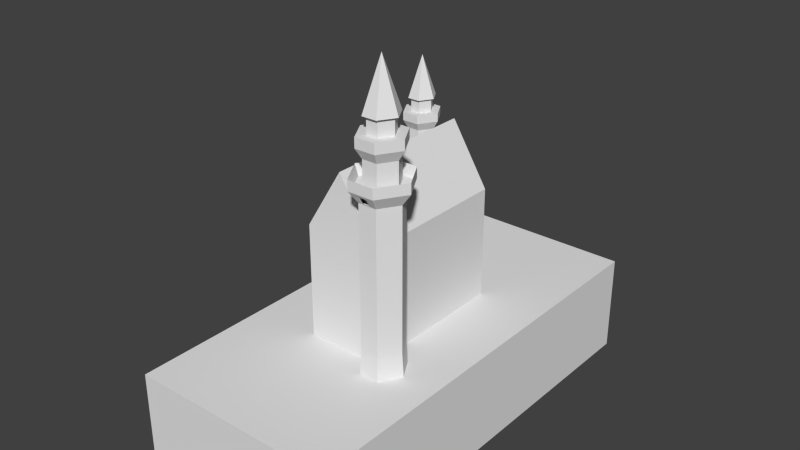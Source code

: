 # Source: CASTLE.blend  (saved by Blender 2.71.0; exported with 4.5.12 LTS)
import bpy
from mathutils import Matrix  # noqa: F401  (used for matrix-valued properties, if any)

bpy.ops.wm.read_factory_settings(use_empty=True)
scene = bpy.context.scene
scene.name = 'Scene'

# ---- collections
col_collection_1 = bpy.data.collections.new('Collection 1'); scene.collection.children.link(col_collection_1)

# ---- world
world_world = bpy.data.worlds.new('World'); scene.world = world_world
world_world.color = (0.05088, 0.05088, 0.05088)
world_world.use_sun_shadow = False
world_world.sun_shadow_jitter_overblur = 0.0
world_world.cycles.sampling_method = 'MANUAL'
world_world.cycles.sample_map_resolution = 256

# ---- meshes
me_cylinder_001 = bpy.data.meshes.new('Cylinder.001')
me_cylinder_001.from_pydata([(-2.585, 4.449, 0.002444), (-2.701, 4.69, 1.664), (-3.387, 4.449, 0.002444), (-3.27, 4.69, 1.664), (-2.746, 4.784, 3.198), (-3.225, 4.784, 3.198), (-2.746, 4.784, 6.87), (-3.225, 4.784, 6.87), (-2.642, 4.568, 7.182), (-3.329, 4.568, 7.182), (-2.642, 4.568, 7.45), (-3.329, 4.568, 7.45), (-2.685, 4.658, 7.189), (-3.286, 4.658, 7.189), (-2.789, 4.873, 7.189), (-3.183, 4.873, 7.189), (-2.789, 4.873, 7.846), (-3.183, 4.873, 7.846), (-2.718, 4.727, 8.107), (-3.253, 4.727, 8.107), (-2.718, 4.727, 8.357), (-3.253, 4.727, 8.357), (-2.832, 4.964, 8.357), (-3.139, 4.964, 8.357), (-2.832, 4.964, 8.879), (-3.139, 4.964, 8.879), (-2.789, 4.874, 8.781), (-3.182, 4.874, 8.781), (-2.986, 4.784, 6.87), (-2.986, 4.568, 7.182), (-3.277, 4.676, 7.026), (-2.694, 4.676, 7.026), (-2.866, 4.784, 6.87), (-2.814, 4.568, 7.182), (-3.303, 4.622, 7.104), (-2.668, 4.622, 7.104), (-3.106, 4.784, 6.87), (-3.157, 4.568, 7.182), (-3.251, 4.73, 6.948), (-2.72, 4.73, 6.948), (-2.986, 4.622, 7.104), (-2.986, 4.766, 6.898), (-3.131, 4.676, 7.026), (-2.84, 4.676, 7.026), (-2.827, 4.622, 7.104), (-3.144, 4.622, 7.104), (-3.118, 4.766, 6.898), (-2.853, 4.766, 6.898), (-2.986, 4.634, 7.103), (-3.003, 4.635, 7.102), (-3.02, 4.637, 7.097), (-3.036, 4.642, 7.091), (-3.049, 4.648, 7.081), (-3.06, 4.656, 7.07), (-3.068, 4.664, 7.057), (-3.074, 4.674, 7.043), (-2.898, 4.674, 7.043), (-2.903, 4.664, 7.057), (-2.911, 4.656, 7.07), (-2.923, 4.648, 7.081), (-2.936, 4.642, 7.091), (-2.952, 4.637, 7.097), (-2.968, 4.635, 7.102), (-2.986, 4.634, 7.103), (-3.003, 4.635, 7.102), (-3.02, 4.637, 7.097), (-3.036, 4.642, 7.091), (-3.049, 4.648, 7.081), (-3.06, 4.656, 7.07), (-3.068, 4.664, 7.057), (-3.074, 4.674, 7.043), (-2.898, 4.674, 7.043), (-2.903, 4.664, 7.057), (-2.911, 4.656, 7.07), (-2.923, 4.648, 7.081), (-2.936, 4.642, 7.091), (-2.952, 4.637, 7.097), (-2.968, 4.635, 7.102), (-3.074, 4.765, 6.903), (-2.898, 4.765, 6.903), (-2.986, 4.666, 7.103), (-3.003, 4.667, 7.102), (-3.02, 4.67, 7.097), (-3.036, 4.675, 7.091), (-3.049, 4.681, 7.081), (-3.06, 4.689, 7.07), (-3.068, 4.697, 7.057), (-3.074, 4.707, 7.043), (-2.898, 4.707, 7.043), (-2.903, 4.697, 7.057), (-2.911, 4.689, 7.07), (-2.923, 4.681, 7.081), (-2.936, 4.675, 7.091), (-2.952, 4.67, 7.097), (-2.968, 4.667, 7.102), (-2.986, 4.666, 7.103), (-3.003, 4.667, 7.102), (-3.02, 4.67, 7.097), (-3.036, 4.675, 7.091), (-3.049, 4.681, 7.081), (-3.06, 4.689, 7.07), (-3.068, 4.697, 7.057), (-3.074, 4.707, 7.043), (-2.898, 4.707, 7.043), (-2.903, 4.697, 7.057), (-2.911, 4.689, 7.07), (-2.923, 4.681, 7.081), (-2.936, 4.675, 7.091), (-2.952, 4.67, 7.097), (-2.968, 4.667, 7.102), (-3.074, 4.798, 6.903), (-2.898, 4.798, 6.903), (-2.084, 5.282, 0.002444), (-2.346, 5.282, 1.664), (-2.585, 6.115, 0.002444), (-2.701, 5.873, 1.664), (-3.387, 6.115, 0.002444), (-3.27, 5.873, 1.664), (-3.887, 5.282, 0.002444), (-3.626, 5.282, 1.664), (-2.447, 5.282, 3.198), (-2.746, 5.78, 3.198), (-3.225, 5.78, 3.198), (-3.524, 5.282, 3.198), (-2.447, 5.282, 6.87), (-2.746, 5.78, 6.87), (-3.225, 5.78, 6.87), (-3.524, 5.282, 6.87), (-2.214, 5.282, 7.182), (-2.642, 5.995, 7.182), (-3.329, 5.995, 7.182), (-3.758, 5.282, 7.182), (-2.214, 5.282, 7.45), (-2.642, 5.995, 7.45), (-3.329, 5.995, 7.45), (-3.758, 5.282, 7.45), (-2.311, 5.282, 7.189), (-2.685, 5.906, 7.189), (-3.286, 5.906, 7.189), (-3.661, 5.282, 7.189), (-2.543, 5.282, 7.189), (-2.789, 5.691, 7.189), (-3.183, 5.691, 7.189), (-3.428, 5.282, 7.189), (-2.543, 5.282, 7.846), (-2.789, 5.691, 7.846), (-3.183, 5.691, 7.846), (-3.428, 5.282, 7.846), (-2.385, 5.282, 8.107), (-2.718, 5.837, 8.107), (-3.253, 5.837, 8.107), (-3.586, 5.282, 8.107), (-2.385, 5.282, 8.357), (-2.718, 5.837, 8.357), (-3.253, 5.837, 8.357), (-3.586, 5.282, 8.357), (-2.641, 5.282, 8.357), (-2.832, 5.6, 8.357), (-3.139, 5.6, 8.357), (-3.33, 5.282, 8.357), (-2.641, 5.282, 8.879), (-2.832, 5.6, 8.879), (-3.139, 5.6, 8.879), (-3.33, 5.282, 8.879), (-2.545, 5.282, 8.781), (-2.789, 5.689, 8.781), (-3.182, 5.689, 8.781), (-3.426, 5.282, 8.781), (-2.986, 5.282, 10.07), (-2.986, 5.78, 6.87), (-2.986, 5.995, 7.182), (-3.277, 5.887, 7.026), (-2.694, 5.887, 7.026), (-2.866, 5.78, 6.87), (-2.814, 5.995, 7.182), (-3.303, 5.941, 7.104), (-2.668, 5.941, 7.104), (-3.106, 5.78, 6.87), (-3.157, 5.995, 7.182), (-3.251, 5.833, 6.948), (-2.72, 5.833, 6.948), (-2.986, 5.941, 7.104), (-2.986, 5.798, 6.898), (-3.131, 5.887, 7.026), (-2.84, 5.887, 7.026), (-2.827, 5.941, 7.104), (-3.144, 5.941, 7.104), (-3.118, 5.798, 6.898), (-2.853, 5.798, 6.898), (-2.986, 5.93, 7.103), (-3.003, 5.929, 7.102), (-3.02, 5.926, 7.097), (-3.036, 5.922, 7.091), (-3.049, 5.915, 7.081), (-3.06, 5.908, 7.07), (-3.068, 5.899, 7.057), (-3.074, 5.89, 7.043), (-2.898, 5.89, 7.043), (-2.903, 5.899, 7.057), (-2.911, 5.908, 7.07), (-2.923, 5.915, 7.081), (-2.936, 5.922, 7.091), (-2.952, 5.926, 7.097), (-2.968, 5.929, 7.102), (-2.986, 5.93, 7.103), (-3.003, 5.929, 7.102), (-3.02, 5.926, 7.097), (-3.036, 5.922, 7.091), (-3.049, 5.915, 7.081), (-3.06, 5.908, 7.07), (-3.068, 5.899, 7.057), (-3.074, 5.89, 7.043), (-2.898, 5.89, 7.043), (-2.903, 5.899, 7.057), (-2.911, 5.908, 7.07), (-2.923, 5.915, 7.081), (-2.936, 5.922, 7.091), (-2.952, 5.926, 7.097), (-2.968, 5.929, 7.102), (-3.074, 5.799, 6.903), (-2.898, 5.799, 6.903), (-2.986, 5.897, 7.103), (-3.003, 5.896, 7.102), (-3.02, 5.893, 7.097), (-3.036, 5.889, 7.091), (-3.049, 5.883, 7.081), (-3.06, 5.875, 7.07), (-3.068, 5.866, 7.057), (-3.074, 5.857, 7.043), (-2.898, 5.857, 7.043), (-2.903, 5.866, 7.057), (-2.911, 5.875, 7.07), (-2.923, 5.883, 7.081), (-2.936, 5.889, 7.091), (-2.952, 5.893, 7.097), (-2.968, 5.896, 7.102), (-2.986, 5.897, 7.103), (-3.003, 5.896, 7.102), (-3.02, 5.893, 7.097), (-3.036, 5.889, 7.091), (-3.049, 5.883, 7.081), (-3.06, 5.875, 7.07), (-3.068, 5.866, 7.057), (-3.074, 5.857, 7.043), (-2.898, 5.857, 7.043), (-2.903, 5.866, 7.057), (-2.911, 5.875, 7.07), (-2.923, 5.883, 7.081), (-2.936, 5.889, 7.091), (-2.952, 5.893, 7.097), (-2.968, 5.896, 7.102), (-3.074, 5.766, 6.903), (-2.898, 5.766, 6.903), (-2.661, 0.004981, 6.653), (-2.661, 4.905, 6.653), (-0.3105, 4.905, 6.653), (-0.3105, 0.004981, 6.653), (-1.486, 0.004981, 8.559), (-1.486, 4.905, 8.559), (-2.661, 0.004981, 3.125), (-2.661, 4.905, 3.125), (-0.3105, 4.905, 3.125), (-0.3105, 0.004981, 3.125), (-4.769, -4.388, 3.125), (-4.769, 9.298, 3.125), (1.797, 9.298, 3.125), (1.797, -4.388, 3.125), (-4.769, -4.388, -0.008569), (-4.769, 9.298, -0.008569), (1.797, 9.298, -0.008569), (1.797, -4.388, -0.008569), (0.4751, -1.002, 0.002941), (0.3352, -0.7119, 2.003), (-0.4904, -1.002, 0.002941), (-0.3505, -0.7119, 2.003), (0.2809, -0.5992, 3.849), (-0.2962, -0.5992, 3.849), (0.2809, -0.5992, 8.269), (-0.2962, -0.5992, 8.269), (0.4058, -0.8586, 8.644), (-0.4211, -0.8586, 8.644), (0.4058, -0.8586, 8.968), (-0.4211, -0.8586, 8.968), (0.3539, -0.7508, 8.654), (-0.3692, -0.7508, 8.654), (0.2295, -0.4925, 8.654), (-0.2448, -0.4925, 8.654), (0.2295, -0.4925, 9.444), (-0.2448, -0.4925, 9.444), (0.3142, -0.6683, 9.758), (-0.3295, -0.6683, 9.758), (0.3142, -0.6683, 10.06), (-0.3295, -0.6683, 10.06), (0.1767, -0.3829, 10.06), (-0.192, -0.3829, 10.06), (0.1767, -0.3829, 10.69), (-0.192, -0.3829, 10.69), (0.2285, -0.4903, 10.57), (-0.2437, -0.4903, 10.57), (-0.007634, -0.5992, 8.269), (-0.007634, -0.8586, 8.644), (-0.3587, -0.7289, 8.457), (0.3434, -0.7289, 8.457), (0.1367, -0.5992, 8.269), (0.1991, -0.8586, 8.644), (-0.3899, -0.7937, 8.55), (0.3746, -0.7937, 8.55), (-0.1519, -0.5992, 8.269), (-0.2144, -0.8586, 8.644), (-0.3274, -0.6641, 8.363), (0.3122, -0.6641, 8.363), (-0.007634, -0.7937, 8.55), (-0.007634, -0.6213, 8.303), (-0.1831, -0.7289, 8.457), (0.1679, -0.7289, 8.457), (0.1835, -0.7937, 8.55), (-0.1988, -0.7937, 8.55), (-0.1675, -0.6213, 8.303), (0.1523, -0.6213, 8.303), (-0.007844, -0.7803, 8.55), (-0.02884, -0.7791, 8.548), (-0.04904, -0.7757, 8.543), (-0.06765, -0.7701, 8.535), (-0.08396, -0.7626, 8.524), (-0.09735, -0.7535, 8.51), (-0.1073, -0.743, 8.495), (-0.1134, -0.7317, 8.478), (0.09773, -0.7317, 8.478), (0.09161, -0.743, 8.495), (0.08166, -0.7535, 8.51), (0.06827, -0.7626, 8.524), (0.05196, -0.7701, 8.535), (0.03335, -0.7757, 8.543), (0.01316, -0.7791, 8.548), (-0.007844, -0.7803, 8.55), (-0.02884, -0.7791, 8.548), (-0.04904, -0.7757, 8.543), (-0.06765, -0.7701, 8.535), (-0.08396, -0.7626, 8.524), (-0.09735, -0.7535, 8.51), (-0.1073, -0.743, 8.495), (-0.1134, -0.7317, 8.478), (0.09773, -0.7317, 8.478), (0.09161, -0.743, 8.495), (0.08166, -0.7535, 8.51), (0.06827, -0.7626, 8.524), (0.05196, -0.7701, 8.535), (0.03335, -0.7757, 8.543), (0.01316, -0.7791, 8.548), (-0.1134, -0.6222, 8.309), (0.09773, -0.6222, 8.309), (-0.007844, -0.7408, 8.55), (-0.02884, -0.7396, 8.548), (-0.04904, -0.7362, 8.543), (-0.06765, -0.7306, 8.535), (-0.08396, -0.7231, 8.524), (-0.09735, -0.714, 8.51), (-0.1073, -0.7036, 8.495), (-0.1134, -0.6923, 8.478), (0.09773, -0.6923, 8.478), (0.09161, -0.7036, 8.495), (0.08166, -0.714, 8.51), (0.06827, -0.7231, 8.524), (0.05196, -0.7306, 8.535), (0.03335, -0.7362, 8.543), (0.01316, -0.7396, 8.548), (-0.007844, -0.7408, 8.55), (-0.02884, -0.7396, 8.548), (-0.04904, -0.7362, 8.543), (-0.06765, -0.7306, 8.535), (-0.08396, -0.7231, 8.524), (-0.09735, -0.714, 8.51), (-0.1073, -0.7036, 8.495), (-0.1134, -0.6923, 8.478), (0.09773, -0.6923, 8.478), (0.09161, -0.7036, 8.495), (0.08166, -0.714, 8.51), (0.06827, -0.7231, 8.524), (0.05196, -0.7306, 8.535), (0.03335, -0.7362, 8.543), (0.01316, -0.7396, 8.548), (-0.1134, -0.5828, 8.309), (0.09773, -0.5828, 8.309), (1.077, 0.0, 0.002941), (0.7627, 0.0, 2.003), (0.4751, 1.002, 0.002941), (0.3352, 0.7119, 2.003), (-0.4904, 1.002, 0.002941), (-0.3505, 0.7119, 2.003), (-1.092, 0.0, 0.002941), (-0.778, 0.0, 2.003), (0.6408, 0.0, 3.849), (0.2809, 0.5992, 3.849), (-0.2962, 0.5992, 3.849), (-0.656, 0.0, 3.849), (0.6408, 0.0, 8.269), (0.2809, 0.5992, 8.269), (-0.2962, 0.5992, 8.269), (-0.656, 0.0, 8.269), (0.9214, 0.0, 8.644), (0.4058, 0.8586, 8.644), (-0.4211, 0.8586, 8.644), (-0.9367, 0.0, 8.644), (0.9214, 0.0, 8.968), (0.4058, 0.8586, 8.968), (-0.4211, 0.8586, 8.968), (-0.9367, 0.0, 8.968), (0.8048, 0.0, 8.654), (0.3539, 0.7508, 8.654), (-0.3692, 0.7508, 8.654), (-0.8201, 0.0, 8.654), (0.5253, 0.0, 8.654), (0.2295, 0.4925, 8.654), (-0.2448, 0.4925, 8.654), (-0.5406, 0.0, 8.654), (0.5253, 0.0, 9.444), (0.2295, 0.4925, 9.444), (-0.2448, 0.4925, 9.444), (-0.5406, 0.0, 9.444), (0.7155, 0.0, 9.758), (0.3142, 0.6683, 9.758), (-0.3295, 0.6683, 9.758), (-0.7308, 0.0, 9.758), (0.7155, 0.0, 10.06), (0.3142, 0.6683, 10.06), (-0.3295, 0.6683, 10.06), (-0.7308, 0.0, 10.06), (0.4066, 0.0, 10.06), (0.1767, 0.3829, 10.06), (-0.192, 0.3829, 10.06), (-0.4219, 0.0, 10.06), (0.4066, 0.0, 10.69), (0.1767, 0.3829, 10.69), (-0.192, 0.3829, 10.69), (-0.4219, 0.0, 10.69), (0.5229, 0.0, 10.57), (0.2285, 0.4903, 10.57), (-0.2437, 0.4903, 10.57), (-0.5381, 0.0, 10.57), (-0.007635, 0.0, 12.12), (-0.007634, 0.5992, 8.269), (-0.007634, 0.8586, 8.644), (-0.3587, 0.7289, 8.457), (0.3434, 0.7289, 8.457), (0.1367, 0.5992, 8.269), (0.1991, 0.8586, 8.644), (-0.3899, 0.7937, 8.55), (0.3746, 0.7937, 8.55), (-0.1519, 0.5992, 8.269), (-0.2144, 0.8586, 8.644), (-0.3274, 0.6641, 8.363), (0.3122, 0.6641, 8.363), (-0.007634, 0.7937, 8.55), (-0.007634, 0.6213, 8.303), (-0.1831, 0.7289, 8.457), (0.1679, 0.7289, 8.457), (0.1835, 0.7937, 8.55), (-0.1988, 0.7937, 8.55), (-0.1675, 0.6213, 8.303), (0.1523, 0.6213, 8.303), (-0.007844, 0.7803, 8.55), (-0.02884, 0.7791, 8.548), (-0.04904, 0.7757, 8.543), (-0.06765, 0.7701, 8.535), (-0.08396, 0.7626, 8.524), (-0.09735, 0.7535, 8.51), (-0.1073, 0.743, 8.495), (-0.1134, 0.7317, 8.478), (0.09773, 0.7317, 8.478), (0.09161, 0.743, 8.495), (0.08166, 0.7535, 8.51), (0.06827, 0.7626, 8.524), (0.05196, 0.7701, 8.535), (0.03335, 0.7757, 8.543), (0.01316, 0.7791, 8.548), (-0.007844, 0.7803, 8.55), (-0.02884, 0.7791, 8.548), (-0.04904, 0.7757, 8.543), (-0.06765, 0.7701, 8.535), (-0.08396, 0.7626, 8.524), (-0.09735, 0.7535, 8.51), (-0.1073, 0.743, 8.495), (-0.1134, 0.7317, 8.478), (0.09773, 0.7317, 8.478), (0.09161, 0.743, 8.495), (0.08166, 0.7535, 8.51), (0.06827, 0.7626, 8.524), (0.05196, 0.7701, 8.535), (0.03335, 0.7757, 8.543), (0.01316, 0.7791, 8.548), (-0.1134, 0.6222, 8.309), (0.09773, 0.6222, 8.309), (-0.007844, 0.7408, 8.55), (-0.02884, 0.7396, 8.548), (-0.04904, 0.7362, 8.543), (-0.06765, 0.7306, 8.535), (-0.08396, 0.7231, 8.524), (-0.09735, 0.714, 8.51), (-0.1073, 0.7036, 8.495), (-0.1134, 0.6923, 8.478), (0.09773, 0.6923, 8.478), (0.09161, 0.7036, 8.495), (0.08166, 0.714, 8.51), (0.06827, 0.7231, 8.524), (0.05196, 0.7306, 8.535), (0.03335, 0.7362, 8.543), (0.01316, 0.7396, 8.548), (-0.007844, 0.7408, 8.55), (-0.02884, 0.7396, 8.548), (-0.04904, 0.7362, 8.543), (-0.06765, 0.7306, 8.535), (-0.08396, 0.7231, 8.524), (-0.09735, 0.714, 8.51), (-0.1073, 0.7036, 8.495), (-0.1134, 0.6923, 8.478), (0.09773, 0.6923, 8.478), (0.09161, 0.7036, 8.495), (0.08166, 0.714, 8.51), (0.06827, 0.7231, 8.524), (0.05196, 0.7306, 8.535), (0.03335, 0.7362, 8.543), (0.01316, 0.7396, 8.548), (-0.1134, 0.5828, 8.309), (0.09773, 0.5828, 8.309)], [], [(112, 113, 1, 0), (0, 1, 3, 2), (2, 3, 119, 118), (119, 3, 5, 123), (3, 1, 4, 5), (1, 113, 120, 4), (123, 5, 7, 127), (5, 4, 6, 32, 28, 36, 7), (4, 120, 124, 6), (127, 7, 38, 30, 34, 9, 131), (44, 35, 8, 33), (6, 124, 128, 8, 35, 31, 39), (131, 9, 11, 135), (9, 37, 29, 33, 8, 10, 11), (8, 128, 132, 10), (135, 11, 13, 139), (11, 10, 12, 13), (10, 132, 136, 12), (139, 13, 15, 143), (13, 12, 14, 15), (12, 136, 140, 14), (143, 15, 17, 147), (15, 14, 16, 17), (14, 140, 144, 16), (147, 17, 19, 151), (17, 16, 18, 19), (16, 144, 148, 18), (151, 19, 21, 155), (19, 18, 20, 21), (18, 148, 152, 20), (155, 21, 23, 159), (21, 20, 22, 23), (20, 152, 156, 22), (159, 23, 25, 163), (23, 22, 24, 25), (22, 156, 160, 24), (163, 25, 27, 167), (25, 24, 26, 27), (24, 160, 164, 26), (167, 27, 168), (27, 26, 168), (26, 164, 168), (45, 40, 29, 37), (47, 39, 31, 43), (40, 44, 33, 29), (43, 31, 35, 44), (34, 45, 37, 9), (30, 42, 45, 34), (38, 46, 42, 30), (7, 36, 46, 38), (36, 28, 41, 46), (28, 32, 47, 41), (32, 6, 39, 47), (72, 71, 103, 104), (52, 53, 85, 84), (42, 46, 78, 70), (41, 47, 79, 78, 46), (47, 43, 71, 79), (64, 40, 65), (72, 71, 43), (44, 73, 72), (70, 69, 42), (43, 44, 72), (40, 77, 76), (69, 45, 42), (45, 69, 68), (40, 63, 77), (45, 68, 67), (44, 74, 73), (45, 67, 66), (76, 75, 44), (45, 66, 65), (44, 40, 76), (40, 45, 65), (63, 40, 64), (44, 75, 74), (79, 78, 110, 111), (60, 61, 93, 92), (70, 78, 110, 102), (49, 50, 82, 81), (68, 67, 99, 100), (57, 58, 90, 89), (76, 75, 107, 108), (65, 64, 96, 97), (78, 55, 87, 110), (79, 71, 103, 111), (53, 54, 86, 85), (73, 72, 104, 105), (61, 62, 94, 93), (71, 56, 88, 103), (69, 68, 100, 101), (50, 51, 83, 82), (77, 76, 108, 109), (58, 59, 91, 90), (66, 65, 97, 98), (56, 79, 111, 88), (54, 55, 87, 86), (74, 73, 105, 106), (62, 48, 80, 94), (51, 52, 84, 83), (70, 69, 101, 102), (59, 60, 92, 91), (63, 77, 109, 95), (67, 66, 98, 99), (48, 49, 81, 80), (56, 57, 89, 88), (75, 74, 106, 107), (64, 63, 95, 96), (55, 70, 102, 87), (112, 114, 115, 113), (114, 116, 117, 115), (116, 118, 119, 117), (119, 123, 122, 117), (117, 122, 121, 115), (115, 121, 120, 113), (123, 127, 126, 122), (122, 126, 177, 169, 173, 125, 121), (121, 125, 124, 120), (127, 131, 130, 175, 171, 179, 126), (185, 174, 129, 176), (125, 180, 172, 176, 129, 128, 124), (131, 135, 134, 130), (130, 134, 133, 129, 174, 170, 178), (129, 133, 132, 128), (135, 139, 138, 134), (134, 138, 137, 133), (133, 137, 136, 132), (139, 143, 142, 138), (138, 142, 141, 137), (137, 141, 140, 136), (143, 147, 146, 142), (142, 146, 145, 141), (141, 145, 144, 140), (147, 151, 150, 146), (146, 150, 149, 145), (145, 149, 148, 144), (151, 155, 154, 150), (150, 154, 153, 149), (149, 153, 152, 148), (155, 159, 158, 154), (154, 158, 157, 153), (153, 157, 156, 152), (159, 163, 162, 158), (158, 162, 161, 157), (157, 161, 160, 156), (163, 167, 166, 162), (162, 166, 165, 161), (161, 165, 164, 160), (167, 168, 166), (166, 168, 165), (165, 168, 164), (186, 178, 170, 181), (188, 184, 172, 180), (181, 170, 174, 185), (184, 185, 176, 172), (175, 130, 178, 186), (171, 175, 186, 183), (179, 171, 183, 187), (126, 179, 187, 177), (177, 187, 182, 169), (169, 182, 188, 173), (173, 188, 180, 125), (213, 245, 244, 212), (193, 225, 226, 194), (183, 211, 219, 187), (182, 187, 219, 220, 188), (188, 220, 212, 184), (205, 206, 181), (213, 184, 212), (185, 213, 214), (211, 183, 210), (184, 213, 185), (181, 217, 218), (210, 183, 186), (186, 209, 210), (181, 218, 204), (186, 208, 209), (185, 214, 215), (186, 207, 208), (217, 185, 216), (186, 206, 207), (185, 217, 181), (181, 206, 186), (204, 205, 181), (185, 215, 216), (220, 252, 251, 219), (201, 233, 234, 202), (211, 243, 251, 219), (190, 222, 223, 191), (209, 241, 240, 208), (198, 230, 231, 199), (217, 249, 248, 216), (206, 238, 237, 205), (219, 251, 228, 196), (220, 252, 244, 212), (194, 226, 227, 195), (214, 246, 245, 213), (202, 234, 235, 203), (212, 244, 229, 197), (210, 242, 241, 209), (191, 223, 224, 192), (218, 250, 249, 217), (199, 231, 232, 200), (207, 239, 238, 206), (197, 229, 252, 220), (195, 227, 228, 196), (215, 247, 246, 214), (203, 235, 221, 189), (192, 224, 225, 193), (211, 243, 242, 210), (200, 232, 233, 201), (204, 236, 250, 218), (208, 240, 239, 207), (189, 221, 222, 190), (197, 229, 230, 198), (216, 248, 247, 215), (205, 237, 236, 204), (196, 228, 243, 211), (257, 258, 254, 253), (254, 255, 261, 260), (253, 254, 260, 259), (258, 257, 256, 255), (256, 253, 259, 262), (258, 255, 254), (255, 256, 262, 261), (257, 253, 256), (259, 260, 264, 263), (263, 264, 268, 267), (262, 259, 263, 266), (260, 261, 265, 264), (261, 262, 266, 265), (267, 268, 269, 270), (266, 263, 267, 270), (264, 265, 269, 268), (265, 266, 270, 269), (383, 384, 272, 271), (271, 272, 274, 273), (273, 274, 390, 389), (390, 274, 276, 394), (274, 272, 275, 276), (272, 384, 391, 275), (394, 276, 278, 398), (276, 275, 277, 303, 299, 307, 278), (275, 391, 395, 277), (398, 278, 309, 301, 305, 280, 402), (315, 306, 279, 304), (277, 395, 399, 279, 306, 302, 310), (402, 280, 282, 406), (280, 308, 300, 304, 279, 281, 282), (279, 399, 403, 281), (406, 282, 284, 410), (282, 281, 283, 284), (281, 403, 407, 283), (410, 284, 286, 414), (284, 283, 285, 286), (283, 407, 411, 285), (414, 286, 288, 418), (286, 285, 287, 288), (285, 411, 415, 287), (418, 288, 290, 422), (288, 287, 289, 290), (287, 415, 419, 289), (422, 290, 292, 426), (290, 289, 291, 292), (289, 419, 423, 291), (426, 292, 294, 430), (292, 291, 293, 294), (291, 423, 427, 293), (430, 294, 296, 434), (294, 293, 295, 296), (293, 427, 431, 295), (434, 296, 298, 438), (296, 295, 297, 298), (295, 431, 435, 297), (438, 298, 439), (298, 297, 439), (297, 435, 439), (316, 311, 300, 308), (318, 310, 302, 314), (311, 315, 304, 300), (314, 302, 306, 315), (305, 316, 308, 280), (301, 313, 316, 305), (309, 317, 313, 301), (278, 307, 317, 309), (307, 299, 312, 317), (299, 303, 318, 312), (303, 277, 310, 318), (343, 342, 374, 375), (323, 324, 356, 355), (313, 317, 349, 341), (312, 318, 350, 349, 317), (318, 314, 342, 350), (335, 311, 336), (343, 342, 314), (315, 344, 343), (341, 340, 313), (314, 315, 343), (311, 348, 347), (340, 316, 313), (316, 340, 339), (311, 334, 348), (316, 339, 338), (315, 345, 344), (316, 338, 337), (347, 346, 315), (316, 337, 336), (315, 311, 347), (311, 316, 336), (334, 311, 335), (315, 346, 345), (350, 349, 381, 382), (331, 332, 364, 363), (341, 349, 381, 373), (320, 321, 353, 352), (339, 338, 370, 371), (328, 329, 361, 360), (347, 346, 378, 379), (336, 335, 367, 368), (349, 326, 358, 381), (350, 342, 374, 382), (324, 325, 357, 356), (344, 343, 375, 376), (332, 333, 365, 364), (342, 327, 359, 374), (340, 339, 371, 372), (321, 322, 354, 353), (348, 347, 379, 380), (329, 330, 362, 361), (337, 336, 368, 369), (327, 350, 382, 359), (325, 326, 358, 357), (345, 344, 376, 377), (333, 319, 351, 365), (322, 323, 355, 354), (341, 340, 372, 373), (330, 331, 363, 362), (334, 348, 380, 366), (338, 337, 369, 370), (319, 320, 352, 351), (327, 328, 360, 359), (346, 345, 377, 378), (335, 334, 366, 367), (326, 341, 373, 358), (383, 385, 386, 384), (385, 387, 388, 386), (387, 389, 390, 388), (390, 394, 393, 388), (388, 393, 392, 386), (386, 392, 391, 384), (394, 398, 397, 393), (393, 397, 448, 440, 444, 396, 392), (392, 396, 395, 391), (398, 402, 401, 446, 442, 450, 397), (456, 445, 400, 447), (396, 451, 443, 447, 400, 399, 395), (402, 406, 405, 401), (401, 405, 404, 400, 445, 441, 449), (400, 404, 403, 399), (406, 410, 409, 405), (405, 409, 408, 404), (404, 408, 407, 403), (410, 414, 413, 409), (409, 413, 412, 408), (408, 412, 411, 407), (414, 418, 417, 413), (413, 417, 416, 412), (412, 416, 415, 411), (418, 422, 421, 417), (417, 421, 420, 416), (416, 420, 419, 415), (422, 426, 425, 421), (421, 425, 424, 420), (420, 424, 423, 419), (426, 430, 429, 425), (425, 429, 428, 424), (424, 428, 427, 423), (430, 434, 433, 429), (429, 433, 432, 428), (428, 432, 431, 427), (434, 438, 437, 433), (433, 437, 436, 432), (432, 436, 435, 431), (438, 439, 437), (437, 439, 436), (436, 439, 435), (457, 449, 441, 452), (459, 455, 443, 451), (452, 441, 445, 456), (455, 456, 447, 443), (446, 401, 449, 457), (442, 446, 457, 454), (450, 442, 454, 458), (397, 450, 458, 448), (448, 458, 453, 440), (440, 453, 459, 444), (444, 459, 451, 396), (484, 516, 515, 483), (464, 496, 497, 465), (454, 482, 490, 458), (453, 458, 490, 491, 459), (459, 491, 483, 455), (476, 477, 452), (484, 455, 483), (456, 484, 485), (482, 454, 481), (455, 484, 456), (452, 488, 489), (481, 454, 457), (457, 480, 481), (452, 489, 475), (457, 479, 480), (456, 485, 486), (457, 478, 479), (488, 456, 487), (457, 477, 478), (456, 488, 452), (452, 477, 457), (475, 476, 452), (456, 486, 487), (491, 523, 522, 490), (472, 504, 505, 473), (482, 514, 522, 490), (461, 493, 494, 462), (480, 512, 511, 479), (469, 501, 502, 470), (488, 520, 519, 487), (477, 509, 508, 476), (490, 522, 499, 467), (491, 523, 515, 483), (465, 497, 498, 466), (485, 517, 516, 484), (473, 505, 506, 474), (483, 515, 500, 468), (481, 513, 512, 480), (462, 494, 495, 463), (489, 521, 520, 488), (470, 502, 503, 471), (478, 510, 509, 477), (468, 500, 523, 491), (466, 498, 499, 467), (486, 518, 517, 485), (474, 506, 492, 460), (463, 495, 496, 464), (482, 514, 513, 481), (471, 503, 504, 472), (475, 507, 521, 489), (479, 511, 510, 478), (460, 492, 493, 461), (468, 500, 501, 469), (487, 519, 518, 486), (476, 508, 507, 475), (467, 499, 514, 482)])
_uv = me_cylinder_001.uv_layers.new(name='UVMap')
_uv.uv.foreach_set('vector', [0.04853, 0.8124, 0.04674, 0.8303, 0.04429, 0.8303, 0.04509, 0.8124, 0.04509, 0.8124, 0.04429, 0.8303, 0.04038, 0.8303, 0.03958, 0.8124, 0.03958, 0.8124, 0.04038, 0.8303, 0.03793, 0.8303, 0.03614, 0.8124, 0.03793, 0.8303, 0.04038, 0.8303, 0.04069, 0.8468, 0.03863, 0.8468, 0.04038, 0.8303, 0.04429, 0.8303, 0.04398, 0.8468, 0.04069, 0.8468, 0.04429, 0.8303, 0.04674, 0.8303, 0.04604, 0.8468, 0.04398, 0.8468, 0.03863, 0.8468, 0.04069, 0.8468, 0.04069, 0.8862, 0.03863, 0.8862, 0.04069, 0.8468, 0.04398, 0.8468, 0.04398, 0.8862, 0.04316, 0.8862, 0.04234, 0.8862, 0.04151, 0.8862, 0.04069, 0.8862, 0.04398, 0.8468, 0.04604, 0.8468, 0.04604, 0.8862, 0.04398, 0.8862, 0.03863, 0.8862, 0.04069, 0.8862, 0.04051, 0.8871, 0.04033, 0.8879, 0.04015, 0.8887, 0.03997, 0.8896, 0.03703, 0.8896, 0.04343, 0.8887, 0.04452, 0.8887, 0.0447, 0.8896, 0.04352, 0.8896, 0.04398, 0.8862, 0.04604, 0.8862, 0.04764, 0.8896, 0.0447, 0.8896, 0.04452, 0.8887, 0.04434, 0.8879, 0.04416, 0.8871, 0.03703, 0.8896, 0.03997, 0.8896, 0.03997, 0.8925, 0.03703, 0.8925, 0.03997, 0.8896, 0.04115, 0.8896, 0.04234, 0.8896, 0.04352, 0.8896, 0.0447, 0.8896, 0.0447, 0.8925, 0.03997, 0.8925, 0.0447, 0.8896, 0.04764, 0.8896, 0.04764, 0.8925, 0.0447, 0.8925, 0.03703, 0.8925, 0.03997, 0.8925, 0.04027, 0.8897, 0.03769, 0.8897, 0.03997, 0.8925, 0.0447, 0.8925, 0.0444, 0.8897, 0.04027, 0.8897, 0.0447, 0.8925, 0.04764, 0.8925, 0.04698, 0.8897, 0.0444, 0.8897, 0.03769, 0.8897, 0.04027, 0.8897, 0.04098, 0.8897, 0.03929, 0.8897, 0.04027, 0.8897, 0.0444, 0.8897, 0.04369, 0.8897, 0.04098, 0.8897, 0.0444, 0.8897, 0.04698, 0.8897, 0.04538, 0.8897, 0.04369, 0.8897, 0.03929, 0.8897, 0.04098, 0.8897, 0.04098, 0.8967, 0.03929, 0.8967, 0.04098, 0.8897, 0.04369, 0.8897, 0.04369, 0.8967, 0.04098, 0.8967, 0.04369, 0.8897, 0.04538, 0.8897, 0.04538, 0.8967, 0.04369, 0.8967, 0.03929, 0.8967, 0.04098, 0.8967, 0.0405, 0.8995, 0.0382, 0.8995, 0.04098, 0.8967, 0.04369, 0.8967, 0.04417, 0.8995, 0.0405, 0.8995, 0.04369, 0.8967, 0.04538, 0.8967, 0.04647, 0.8995, 0.04417, 0.8995, 0.0382, 0.8995, 0.0405, 0.8995, 0.0405, 0.9022, 0.0382, 0.9022, 0.0405, 0.8995, 0.04417, 0.8995, 0.04417, 0.9022, 0.0405, 0.9022, 0.04417, 0.8995, 0.04647, 0.8995, 0.04647, 0.9022, 0.04417, 0.9022, 0.0382, 0.9022, 0.0405, 0.9022, 0.04128, 0.9022, 0.03997, 0.9022, 0.0405, 0.9022, 0.04417, 0.9022, 0.04339, 0.9022, 0.04128, 0.9022, 0.04417, 0.9022, 0.04647, 0.9022, 0.0447, 0.9022, 0.04339, 0.9022, 0.03997, 0.9022, 0.04128, 0.9022, 0.04128, 0.9078, 0.03997, 0.9078, 0.04128, 0.9022, 0.04339, 0.9022, 0.04339, 0.9078, 0.04128, 0.9078, 0.04339, 0.9022, 0.0447, 0.9022, 0.0447, 0.9078, 0.04339, 0.9078, 0.03997, 0.9078, 0.04128, 0.9078, 0.04099, 0.9068, 0.0393, 0.9068, 0.04128, 0.9078, 0.04339, 0.9078, 0.04368, 0.9068, 0.04099, 0.9068, 0.04339, 0.9078, 0.0447, 0.9078, 0.04537, 0.9068, 0.04368, 0.9068, 0.0393, 0.9068, 0.04099, 0.9068, 0.04234, 0.9206, 0.04099, 0.9068, 0.04368, 0.9068, 0.04234, 0.9206, 0.04368, 0.9068, 0.04537, 0.9068, 0.04234, 0.9206, 0.04124, 0.8887, 0.04234, 0.8887, 0.04234, 0.8896, 0.04115, 0.8896, 0.04325, 0.8865, 0.04416, 0.8871, 0.04434, 0.8879, 0.04334, 0.8879, 0.04234, 0.8887, 0.04343, 0.8887, 0.04352, 0.8896, 0.04234, 0.8896, 0.04334, 0.8879, 0.04434, 0.8879, 0.04452, 0.8887, 0.04343, 0.8887, 0.04015, 0.8887, 0.04124, 0.8887, 0.04115, 0.8896, 0.03997, 0.8896, 0.04033, 0.8879, 0.04133, 0.8879, 0.04124, 0.8887, 0.04015, 0.8887, 0.04051, 0.8871, 0.04142, 0.8865, 0.04133, 0.8879, 0.04033, 0.8879, 0.04069, 0.8862, 0.04151, 0.8862, 0.04142, 0.8865, 0.04051, 0.8871, 0.04151, 0.8862, 0.04234, 0.8862, 0.04234, 0.8865, 0.04142, 0.8865, 0.04234, 0.8862, 0.04316, 0.8862, 0.04325, 0.8865, 0.04234, 0.8865, 0.04316, 0.8862, 0.04398, 0.8862, 0.04416, 0.8871, 0.04325, 0.8865, 0.0429, 0.8883, 0.04294, 0.8881, 0.04294, 0.8881, 0.0429, 0.8883, 0.0419, 0.8885, 0.04182, 0.8884, 0.04182, 0.8884, 0.0419, 0.8885, 0.04133, 0.8879, 0.04142, 0.8865, 0.04173, 0.8866, 0.04173, 0.8881, 0.04234, 0.8865, 0.04325, 0.8865, 0.04294, 0.8866, 0.04173, 0.8866, 0.04142, 0.8865, 0.04325, 0.8865, 0.04334, 0.8879, 0.04294, 0.8881, 0.04294, 0.8866, 0.04221, 0.8887, 0.04234, 0.8887, 0.0421, 0.8887, 0.0429, 0.8883, 0.04294, 0.8881, 0.04334, 0.8879, 0.04343, 0.8887, 0.04285, 0.8884, 0.0429, 0.8883, 0.04173, 0.8881, 0.04177, 0.8883, 0.04133, 0.8879, 0.04334, 0.8879, 0.04343, 0.8887, 0.0429, 0.8883, 0.04234, 0.8887, 0.04245, 0.8887, 0.04257, 0.8887, 0.04177, 0.8883, 0.04124, 0.8887, 0.04133, 0.8879, 0.04124, 0.8887, 0.04177, 0.8883, 0.04182, 0.8884, 0.04234, 0.8887, 0.04233, 0.8887, 0.04245, 0.8887, 0.04124, 0.8887, 0.04182, 0.8884, 0.0419, 0.8885, 0.04343, 0.8887, 0.04277, 0.8885, 0.04285, 0.8884, 0.04124, 0.8887, 0.0419, 0.8885, 0.04199, 0.8886, 0.04257, 0.8887, 0.04268, 0.8886, 0.04343, 0.8887, 0.04124, 0.8887, 0.04199, 0.8886, 0.0421, 0.8887, 0.04343, 0.8887, 0.04234, 0.8887, 0.04257, 0.8887, 0.04234, 0.8887, 0.04124, 0.8887, 0.0421, 0.8887, 0.04233, 0.8887, 0.04234, 0.8887, 0.04221, 0.8887, 0.04343, 0.8887, 0.04268, 0.8886, 0.04277, 0.8885, 0.04294, 0.8866, 0.04173, 0.8866, 0.04173, 0.8866, 0.04294, 0.8866, 0.04268, 0.8886, 0.04257, 0.8887, 0.04257, 0.8887, 0.04268, 0.8886, 0.04173, 0.8881, 0.04173, 0.8866, 0.04173, 0.8866, 0.04173, 0.8881, 0.04221, 0.8887, 0.0421, 0.8887, 0.0421, 0.8887, 0.04221, 0.8887, 0.04182, 0.8884, 0.0419, 0.8885, 0.0419, 0.8885, 0.04182, 0.8884, 0.0429, 0.8883, 0.04285, 0.8884, 0.04285, 0.8884, 0.0429, 0.8883, 0.04257, 0.8887, 0.04268, 0.8886, 0.04268, 0.8886, 0.04257, 0.8887, 0.0421, 0.8887, 0.04221, 0.8887, 0.04221, 0.8887, 0.0421, 0.8887, 0.04173, 0.8866, 0.04173, 0.8881, 0.04173, 0.8881, 0.04173, 0.8866, 0.04294, 0.8866, 0.04294, 0.8881, 0.04294, 0.8881, 0.04294, 0.8866, 0.04182, 0.8884, 0.04177, 0.8883, 0.04177, 0.8883, 0.04182, 0.8884, 0.04285, 0.8884, 0.0429, 0.8883, 0.0429, 0.8883, 0.04285, 0.8884, 0.04257, 0.8887, 0.04245, 0.8887, 0.04245, 0.8887, 0.04257, 0.8887, 0.04294, 0.8881, 0.04294, 0.8881, 0.04294, 0.8881, 0.04294, 0.8881, 0.04177, 0.8883, 0.04182, 0.8884, 0.04182, 0.8884, 0.04177, 0.8883, 0.0421, 0.8887, 0.04199, 0.8886, 0.04199, 0.8886, 0.0421, 0.8887, 0.04245, 0.8887, 0.04257, 0.8887, 0.04257, 0.8887, 0.04245, 0.8887, 0.04285, 0.8884, 0.04277, 0.8885, 0.04277, 0.8885, 0.04285, 0.8884, 0.04199, 0.8886, 0.0421, 0.8887, 0.0421, 0.8887, 0.04199, 0.8886, 0.04294, 0.8881, 0.04294, 0.8866, 0.04294, 0.8866, 0.04294, 0.8881, 0.04177, 0.8883, 0.04173, 0.8881, 0.04173, 0.8881, 0.04177, 0.8883, 0.04277, 0.8885, 0.04285, 0.8884, 0.04285, 0.8884, 0.04277, 0.8885, 0.04245, 0.8887, 0.04233, 0.8887, 0.04233, 0.8887, 0.04245, 0.8887, 0.04199, 0.8886, 0.0419, 0.8885, 0.0419, 0.8885, 0.04199, 0.8886, 0.04173, 0.8881, 0.04177, 0.8883, 0.04177, 0.8883, 0.04173, 0.8881, 0.04277, 0.8885, 0.04268, 0.8886, 0.04268, 0.8886, 0.04277, 0.8885, 0.04233, 0.8887, 0.04245, 0.8887, 0.04245, 0.8887, 0.04233, 0.8887, 0.0419, 0.8885, 0.04199, 0.8886, 0.04199, 0.8886, 0.0419, 0.8885, 0.04233, 0.8887, 0.04221, 0.8887, 0.04221, 0.8887, 0.04233, 0.8887, 0.04294, 0.8881, 0.0429, 0.8883, 0.0429, 0.8883, 0.04294, 0.8881, 0.04268, 0.8886, 0.04277, 0.8885, 0.04277, 0.8885, 0.04268, 0.8886, 0.04221, 0.8887, 0.04233, 0.8887, 0.04233, 0.8887, 0.04221, 0.8887, 0.04173, 0.8881, 0.04173, 0.8881, 0.04173, 0.8881, 0.04173, 0.8881, 0.04853, 0.8124, 0.04509, 0.8124, 0.04429, 0.8303, 0.04674, 0.8303, 0.04509, 0.8124, 0.03958, 0.8124, 0.04038, 0.8303, 0.04429, 0.8303, 0.03958, 0.8124, 0.03614, 0.8124, 0.03793, 0.8303, 0.04038, 0.8303, 0.03793, 0.8303, 0.03863, 0.8468, 0.04069, 0.8468, 0.04038, 0.8303, 0.04038, 0.8303, 0.04069, 0.8468, 0.04398, 0.8468, 0.04429, 0.8303, 0.04429, 0.8303, 0.04398, 0.8468, 0.04604, 0.8468, 0.04674, 0.8303, 0.03863, 0.8468, 0.03863, 0.8862, 0.04069, 0.8862, 0.04069, 0.8468, 0.04069, 0.8468, 0.04069, 0.8862, 0.04151, 0.8862, 0.04234, 0.8862, 0.04316, 0.8862, 0.04398, 0.8862, 0.04398, 0.8468, 0.04398, 0.8468, 0.04398, 0.8862, 0.04604, 0.8862, 0.04604, 0.8468, 0.03863, 0.8862, 0.03703, 0.8896, 0.03997, 0.8896, 0.04015, 0.8887, 0.04033, 0.8879, 0.04051, 0.8871, 0.04069, 0.8862, 0.04343, 0.8887, 0.04352, 0.8896, 0.0447, 0.8896, 0.04452, 0.8887, 0.04398, 0.8862, 0.04416, 0.8871, 0.04434, 0.8879, 0.04452, 0.8887, 0.0447, 0.8896, 0.04764, 0.8896, 0.04604, 0.8862, 0.03703, 0.8896, 0.03703, 0.8925, 0.03997, 0.8925, 0.03997, 0.8896, 0.03997, 0.8896, 0.03997, 0.8925, 0.0447, 0.8925, 0.0447, 0.8896, 0.04352, 0.8896, 0.04234, 0.8896, 0.04115, 0.8896, 0.0447, 0.8896, 0.0447, 0.8925, 0.04764, 0.8925, 0.04764, 0.8896, 0.03703, 0.8925, 0.03769, 0.8897, 0.04027, 0.8897, 0.03997, 0.8925, 0.03997, 0.8925, 0.04027, 0.8897, 0.0444, 0.8897, 0.0447, 0.8925, 0.0447, 0.8925, 0.0444, 0.8897, 0.04698, 0.8897, 0.04764, 0.8925, 0.03769, 0.8897, 0.03929, 0.8897, 0.04098, 0.8897, 0.04027, 0.8897, 0.04027, 0.8897, 0.04098, 0.8897, 0.04369, 0.8897, 0.0444, 0.8897, 0.0444, 0.8897, 0.04369, 0.8897, 0.04538, 0.8897, 0.04698, 0.8897, 0.03929, 0.8897, 0.03929, 0.8967, 0.04098, 0.8967, 0.04098, 0.8897, 0.04098, 0.8897, 0.04098, 0.8967, 0.04369, 0.8967, 0.04369, 0.8897, 0.04369, 0.8897, 0.04369, 0.8967, 0.04538, 0.8967, 0.04538, 0.8897, 0.03929, 0.8967, 0.0382, 0.8995, 0.0405, 0.8995, 0.04098, 0.8967, 0.04098, 0.8967, 0.0405, 0.8995, 0.04417, 0.8995, 0.04369, 0.8967, 0.04369, 0.8967, 0.04417, 0.8995, 0.04647, 0.8995, 0.04538, 0.8967, 0.0382, 0.8995, 0.0382, 0.9022, 0.0405, 0.9022, 0.0405, 0.8995, 0.0405, 0.8995, 0.0405, 0.9022, 0.04417, 0.9022, 0.04417, 0.8995, 0.04417, 0.8995, 0.04417, 0.9022, 0.04647, 0.9022, 0.04647, 0.8995, 0.0382, 0.9022, 0.03997, 0.9022, 0.04128, 0.9022, 0.0405, 0.9022, 0.0405, 0.9022, 0.04128, 0.9022, 0.04339, 0.9022, 0.04417, 0.9022, 0.04417, 0.9022, 0.04339, 0.9022, 0.0447, 0.9022, 0.04647, 0.9022, 0.03997, 0.9022, 0.03997, 0.9078, 0.04128, 0.9078, 0.04128, 0.9022, 0.04128, 0.9022, 0.04128, 0.9078, 0.04339, 0.9078, 0.04339, 0.9022, 0.04339, 0.9022, 0.04339, 0.9078, 0.0447, 0.9078, 0.0447, 0.9022, 0.03997, 0.9078, 0.0393, 0.9068, 0.04099, 0.9068, 0.04128, 0.9078, 0.04128, 0.9078, 0.04099, 0.9068, 0.04368, 0.9068, 0.04339, 0.9078, 0.04339, 0.9078, 0.04368, 0.9068, 0.04537, 0.9068, 0.0447, 0.9078, 0.0393, 0.9068, 0.04234, 0.9206, 0.04099, 0.9068, 0.04099, 0.9068, 0.04234, 0.9206, 0.04368, 0.9068, 0.04368, 0.9068, 0.04234, 0.9206, 0.04537, 0.9068, 0.04124, 0.8887, 0.04115, 0.8896, 0.04234, 0.8896, 0.04234, 0.8887, 0.04325, 0.8865, 0.04334, 0.8879, 0.04434, 0.8879, 0.04416, 0.8871, 0.04234, 0.8887, 0.04234, 0.8896, 0.04352, 0.8896, 0.04343, 0.8887, 0.04334, 0.8879, 0.04343, 0.8887, 0.04452, 0.8887, 0.04434, 0.8879, 0.04015, 0.8887, 0.03997, 0.8896, 0.04115, 0.8896, 0.04124, 0.8887, 0.04033, 0.8879, 0.04015, 0.8887, 0.04124, 0.8887, 0.04133, 0.8879, 0.04051, 0.8871, 0.04033, 0.8879, 0.04133, 0.8879, 0.04142, 0.8865, 0.04069, 0.8862, 0.04051, 0.8871, 0.04142, 0.8865, 0.04151, 0.8862, 0.04151, 0.8862, 0.04142, 0.8865, 0.04234, 0.8865, 0.04234, 0.8862, 0.04234, 0.8862, 0.04234, 0.8865, 0.04325, 0.8865, 0.04316, 0.8862, 0.04316, 0.8862, 0.04325, 0.8865, 0.04416, 0.8871, 0.04398, 0.8862, 0.0429, 0.8883, 0.0429, 0.8883, 0.04294, 0.8881, 0.04294, 0.8881, 0.0419, 0.8885, 0.0419, 0.8885, 0.04182, 0.8884, 0.04182, 0.8884, 0.04133, 0.8879, 0.04173, 0.8881, 0.04173, 0.8866, 0.04142, 0.8865, 0.04234, 0.8865, 0.04142, 0.8865, 0.04173, 0.8866, 0.04294, 0.8866, 0.04325, 0.8865, 0.04325, 0.8865, 0.04294, 0.8866, 0.04294, 0.8881, 0.04334, 0.8879, 0.04221, 0.8887, 0.0421, 0.8887, 0.04234, 0.8887, 0.0429, 0.8883, 0.04334, 0.8879, 0.04294, 0.8881, 0.04343, 0.8887, 0.0429, 0.8883, 0.04285, 0.8884, 0.04173, 0.8881, 0.04133, 0.8879, 0.04177, 0.8883, 0.04334, 0.8879, 0.0429, 0.8883, 0.04343, 0.8887, 0.04234, 0.8887, 0.04257, 0.8887, 0.04245, 0.8887, 0.04177, 0.8883, 0.04133, 0.8879, 0.04124, 0.8887, 0.04124, 0.8887, 0.04182, 0.8884, 0.04177, 0.8883, 0.04234, 0.8887, 0.04245, 0.8887, 0.04233, 0.8887, 0.04124, 0.8887, 0.0419, 0.8885, 0.04182, 0.8884, 0.04343, 0.8887, 0.04285, 0.8884, 0.04277, 0.8885, 0.04124, 0.8887, 0.04199, 0.8886, 0.0419, 0.8885, 0.04257, 0.8887, 0.04343, 0.8887, 0.04268, 0.8886, 0.04124, 0.8887, 0.0421, 0.8887, 0.04199, 0.8886, 0.04343, 0.8887, 0.04257, 0.8887, 0.04234, 0.8887, 0.04234, 0.8887, 0.0421, 0.8887, 0.04124, 0.8887, 0.04233, 0.8887, 0.04221, 0.8887, 0.04234, 0.8887, 0.04343, 0.8887, 0.04277, 0.8885, 0.04268, 0.8886, 0.04294, 0.8866, 0.04294, 0.8866, 0.04173, 0.8866, 0.04173, 0.8866, 0.04268, 0.8886, 0.04268, 0.8886, 0.04257, 0.8887, 0.04257, 0.8887, 0.04173, 0.8881, 0.04173, 0.8881, 0.04173, 0.8866, 0.04173, 0.8866, 0.04221, 0.8887, 0.04221, 0.8887, 0.0421, 0.8887, 0.0421, 0.8887, 0.04182, 0.8884, 0.04182, 0.8884, 0.0419, 0.8885, 0.0419, 0.8885, 0.0429, 0.8883, 0.0429, 0.8883, 0.04285, 0.8884, 0.04285, 0.8884, 0.04257, 0.8887, 0.04257, 0.8887, 0.04268, 0.8886, 0.04268, 0.8886, 0.0421, 0.8887, 0.0421, 0.8887, 0.04221, 0.8887, 0.04221, 0.8887, 0.04173, 0.8866, 0.04173, 0.8866, 0.04173, 0.8881, 0.04173, 0.8881, 0.04294, 0.8866, 0.04294, 0.8866, 0.04294, 0.8881, 0.04294, 0.8881, 0.04182, 0.8884, 0.04182, 0.8884, 0.04177, 0.8883, 0.04177, 0.8883, 0.04285, 0.8884, 0.04285, 0.8884, 0.0429, 0.8883, 0.0429, 0.8883, 0.04257, 0.8887, 0.04257, 0.8887, 0.04245, 0.8887, 0.04245, 0.8887, 0.04294, 0.8881, 0.04294, 0.8881, 0.04294, 0.8881, 0.04294, 0.8881, 0.04177, 0.8883, 0.04177, 0.8883, 0.04182, 0.8884, 0.04182, 0.8884, 0.0421, 0.8887, 0.0421, 0.8887, 0.04199, 0.8886, 0.04199, 0.8886, 0.04245, 0.8887, 0.04245, 0.8887, 0.04257, 0.8887, 0.04257, 0.8887, 0.04285, 0.8884, 0.04285, 0.8884, 0.04277, 0.8885, 0.04277, 0.8885, 0.04199, 0.8886, 0.04199, 0.8886, 0.0421, 0.8887, 0.0421, 0.8887, 0.04294, 0.8881, 0.04294, 0.8881, 0.04294, 0.8866, 0.04294, 0.8866, 0.04177, 0.8883, 0.04177, 0.8883, 0.04173, 0.8881, 0.04173, 0.8881, 0.04277, 0.8885, 0.04277, 0.8885, 0.04285, 0.8884, 0.04285, 0.8884, 0.04245, 0.8887, 0.04245, 0.8887, 0.04233, 0.8887, 0.04233, 0.8887, 0.04199, 0.8886, 0.04199, 0.8886, 0.0419, 0.8885, 0.0419, 0.8885, 0.04173, 0.8881, 0.04173, 0.8881, 0.04177, 0.8883, 0.04177, 0.8883, 0.04277, 0.8885, 0.04277, 0.8885, 0.04268, 0.8886, 0.04268, 0.8886, 0.04233, 0.8887, 0.04233, 0.8887, 0.04245, 0.8887, 0.04245, 0.8887, 0.0419, 0.8885, 0.0419, 0.8885, 0.04199, 0.8886, 0.04199, 0.8886, 0.04233, 0.8887, 0.04233, 0.8887, 0.04221, 0.8887, 0.04221, 0.8887, 0.04294, 0.8881, 0.04294, 0.8881, 0.0429, 0.8883, 0.0429, 0.8883, 0.04268, 0.8886, 0.04268, 0.8886, 0.04277, 0.8885, 0.04277, 0.8885, 0.04221, 0.8887, 0.04221, 0.8887, 0.04233, 0.8887, 0.04233, 0.8887, 0.04173, 0.8881, 0.04173, 0.8881, 0.04173, 0.8881, 0.04173, 0.8881, 0.05265, 0.9044, 0.05265, 0.9044, 0.04457, 0.8839, 0.04457, 0.8839, 0.04457, 0.8839, 0.06073, 0.8839, 0.06073, 0.846, 0.04457, 0.846, 0.796, 0.8649, 0.1468, 0.8652, 0.1468, 0.1344, 0.796, 0.1342, 0.05265, 0.9044, 0.05265, 0.9044, 0.06073, 0.8839, 0.06073, 0.8839, 0.06073, 0.8839, 0.04457, 0.8839, 0.04457, 0.846, 0.06073, 0.846, 0.05265, 0.9044, 0.06073, 0.8839, 0.04457, 0.8839, 0.8048, 0.8819, 0.1548, 0.8795, 0.1548, 0.1497, 0.8048, 0.1521, 0.05265, 0.9044, 0.04457, 0.8839, 0.06073, 0.8839, 0.04457, 0.846, 0.04457, 0.846, 0.03007, 0.846, 0.03007, 0.846, 0.9966, 0.6706, 0.01777, 0.6701, 0.01777, 0.3198, 0.9966, 0.3204, 0.06073, 0.846, 0.04457, 0.846, 0.03007, 0.846, 0.07523, 0.846, 0.04457, 0.846, 0.06073, 0.846, 0.07523, 0.846, 0.03007, 0.846, 0.06073, 0.846, 0.06073, 0.846, 0.07523, 0.846, 0.07523, 0.846, 0.03007, 0.8123, 0.03007, 0.8123, 0.07523, 0.8123, 0.07523, 0.8123, 0.9077, 0.7889, 0.08289, 0.7889, 0.08289, 0.1738, 0.9077, 0.1738, 0.8674, 0.7515, 0.1234, 0.7515, 0.1234, 0.1966, 0.8674, 0.1966, 1.081, 0.6981, -0.06762, 0.6981, -0.06762, 0.2871, 1.081, 0.2871, 0.07028, 0.8124, 0.06811, 0.8339, 0.06517, 0.8339, 0.06614, 0.8124, 0.06614, 0.8124, 0.06517, 0.8339, 0.06046, 0.8339, 0.0595, 0.8124, 0.0595, 0.8124, 0.06046, 0.8339, 0.05752, 0.8339, 0.05536, 0.8124, 0.05752, 0.8339, 0.06046, 0.8339, 0.06083, 0.8538, 0.05836, 0.8538, 0.06046, 0.8339, 0.06517, 0.8339, 0.0648, 0.8538, 0.06083, 0.8538, 0.06517, 0.8339, 0.06811, 0.8339, 0.06728, 0.8538, 0.0648, 0.8538, 0.05836, 0.8538, 0.06083, 0.8538, 0.06083, 0.9013, 0.05836, 0.9013, 0.06083, 0.8538, 0.0648, 0.8538, 0.0648, 0.9013, 0.06381, 0.9013, 0.06282, 0.9013, 0.06182, 0.9013, 0.06083, 0.9013, 0.0648, 0.8538, 0.06728, 0.8538, 0.06728, 0.9013, 0.0648, 0.9013, 0.05836, 0.9013, 0.06083, 0.9013, 0.06062, 0.9023, 0.0604, 0.9033, 0.06019, 0.9043, 0.05997, 0.9053, 0.05643, 0.9053, 0.06413, 0.9043, 0.06544, 0.9043, 0.06566, 0.9053, 0.06424, 0.9053, 0.0648, 0.9013, 0.06728, 0.9013, 0.06921, 0.9053, 0.06566, 0.9053, 0.06544, 0.9043, 0.06523, 0.9033, 0.06502, 0.9023, 0.05643, 0.9053, 0.05997, 0.9053, 0.05997, 0.9088, 0.05643, 0.9088, 0.05997, 0.9053, 0.06139, 0.9053, 0.06282, 0.9053, 0.06424, 0.9053, 0.06566, 0.9053, 0.06566, 0.9088, 0.05997, 0.9088, 0.06566, 0.9053, 0.06921, 0.9053, 0.06921, 0.9088, 0.06566, 0.9088, 0.05643, 0.9088, 0.05997, 0.9088, 0.06033, 0.9054, 0.05723, 0.9054, 0.05997, 0.9088, 0.06566, 0.9088, 0.0653, 0.9054, 0.06033, 0.9054, 0.06566, 0.9088, 0.06921, 0.9088, 0.0684, 0.9054, 0.0653, 0.9054, 0.05723, 0.9054, 0.06033, 0.9054, 0.06118, 0.9054, 0.05915, 0.9054, 0.06033, 0.9054, 0.0653, 0.9054, 0.06445, 0.9054, 0.06118, 0.9054, 0.0653, 0.9054, 0.0684, 0.9054, 0.06648, 0.9054, 0.06445, 0.9054, 0.05915, 0.9054, 0.06118, 0.9054, 0.06118, 0.9139, 0.05915, 0.9139, 0.06118, 0.9054, 0.06445, 0.9054, 0.06445, 0.9139, 0.06118, 0.9139, 0.06445, 0.9054, 0.06648, 0.9054, 0.06648, 0.9139, 0.06445, 0.9139, 0.05915, 0.9139, 0.06118, 0.9139, 0.0606, 0.9173, 0.05784, 0.9173, 0.06118, 0.9139, 0.06445, 0.9139, 0.06503, 0.9173, 0.0606, 0.9173, 0.06445, 0.9139, 0.06648, 0.9139, 0.06779, 0.9173, 0.06503, 0.9173, 0.05784, 0.9173, 0.0606, 0.9173, 0.0606, 0.9205, 0.05784, 0.9205, 0.0606, 0.9173, 0.06503, 0.9173, 0.06503, 0.9205, 0.0606, 0.9205, 0.06503, 0.9173, 0.06779, 0.9173, 0.06779, 0.9205, 0.06503, 0.9205, 0.05784, 0.9205, 0.0606, 0.9205, 0.06155, 0.9205, 0.05997, 0.9205, 0.0606, 0.9205, 0.06503, 0.9205, 0.06408, 0.9205, 0.06155, 0.9205, 0.06503, 0.9205, 0.06779, 0.9205, 0.06566, 0.9205, 0.06408, 0.9205, 0.05997, 0.9205, 0.06155, 0.9205, 0.06155, 0.9273, 0.05997, 0.9273, 0.06155, 0.9205, 0.06408, 0.9205, 0.06408, 0.9273, 0.06155, 0.9273, 0.06408, 0.9205, 0.06566, 0.9205, 0.06566, 0.9273, 0.06408, 0.9273, 0.05997, 0.9273, 0.06155, 0.9273, 0.06119, 0.926, 0.05917, 0.926, 0.06155, 0.9273, 0.06408, 0.9273, 0.06444, 0.926, 0.06119, 0.926, 0.06408, 0.9273, 0.06566, 0.9273, 0.06646, 0.926, 0.06444, 0.926, 0.05917, 0.926, 0.06119, 0.926, 0.06282, 0.9427, 0.06119, 0.926, 0.06444, 0.926, 0.06282, 0.9427, 0.06444, 0.926, 0.06646, 0.926, 0.06282, 0.9427, 0.0615, 0.9043, 0.06282, 0.9043, 0.06282, 0.9053, 0.06139, 0.9053, 0.06392, 0.9016, 0.06502, 0.9023, 0.06523, 0.9033, 0.06402, 0.9033, 0.06282, 0.9043, 0.06413, 0.9043, 0.06424, 0.9053, 0.06282, 0.9053, 0.06402, 0.9033, 0.06523, 0.9033, 0.06544, 0.9043, 0.06413, 0.9043, 0.06019, 0.9043, 0.0615, 0.9043, 0.06139, 0.9053, 0.05997, 0.9053, 0.0604, 0.9033, 0.06161, 0.9033, 0.0615, 0.9043, 0.06019, 0.9043, 0.06062, 0.9023, 0.06172, 0.9016, 0.06161, 0.9033, 0.0604, 0.9033, 0.06083, 0.9013, 0.06182, 0.9013, 0.06172, 0.9016, 0.06062, 0.9023, 0.06182, 0.9013, 0.06282, 0.9013, 0.06282, 0.9016, 0.06172, 0.9016, 0.06282, 0.9013, 0.06381, 0.9013, 0.06392, 0.9016, 0.06282, 0.9016, 0.06381, 0.9013, 0.0648, 0.9013, 0.06502, 0.9023, 0.06392, 0.9016, 0.0635, 0.9037, 0.06354, 0.9035, 0.06354, 0.9035, 0.0635, 0.9037, 0.06229, 0.904, 0.0622, 0.9039, 0.0622, 0.9039, 0.06229, 0.904, 0.06161, 0.9033, 0.06172, 0.9016, 0.06209, 0.9017, 0.06209, 0.9035, 0.06282, 0.9016, 0.06392, 0.9016, 0.06354, 0.9017, 0.06209, 0.9017, 0.06172, 0.9016, 0.06392, 0.9016, 0.06402, 0.9033, 0.06354, 0.9035, 0.06354, 0.9017, 0.06267, 0.9043, 0.06282, 0.9043, 0.06253, 0.9042, 0.0635, 0.9037, 0.06354, 0.9035, 0.06402, 0.9033, 0.06413, 0.9043, 0.06343, 0.9039, 0.0635, 0.9037, 0.06209, 0.9035, 0.06213, 0.9037, 0.06161, 0.9033, 0.06402, 0.9033, 0.06413, 0.9043, 0.0635, 0.9037, 0.06282, 0.9043, 0.06296, 0.9043, 0.0631, 0.9042, 0.06213, 0.9037, 0.0615, 0.9043, 0.06161, 0.9033, 0.0615, 0.9043, 0.06213, 0.9037, 0.0622, 0.9039, 0.06282, 0.9043, 0.06281, 0.9043, 0.06296, 0.9043, 0.0615, 0.9043, 0.0622, 0.9039, 0.06229, 0.904, 0.06413, 0.9043, 0.06334, 0.904, 0.06343, 0.9039, 0.0615, 0.9043, 0.06229, 0.904, 0.0624, 0.9041, 0.0631, 0.9042, 0.06323, 0.9041, 0.06413, 0.9043, 0.0615, 0.9043, 0.0624, 0.9041, 0.06253, 0.9042, 0.06413, 0.9043, 0.06282, 0.9043, 0.0631, 0.9042, 0.06282, 0.9043, 0.0615, 0.9043, 0.06253, 0.9042, 0.06281, 0.9043, 0.06282, 0.9043, 0.06267, 0.9043, 0.06413, 0.9043, 0.06323, 0.9041, 0.06334, 0.904, 0.06354, 0.9017, 0.06209, 0.9017, 0.06209, 0.9017, 0.06354, 0.9017, 0.06323, 0.9041, 0.0631, 0.9042, 0.0631, 0.9042, 0.06323, 0.9041, 0.06209, 0.9035, 0.06209, 0.9017, 0.06209, 0.9017, 0.06209, 0.9035, 0.06267, 0.9043, 0.06253, 0.9042, 0.06253, 0.9042, 0.06267, 0.9043, 0.0622, 0.9039, 0.06229, 0.904, 0.06229, 0.904, 0.0622, 0.9039, 0.0635, 0.9037, 0.06343, 0.9039, 0.06343, 0.9039, 0.0635, 0.9037, 0.0631, 0.9042, 0.06323, 0.9041, 0.06323, 0.9041, 0.0631, 0.9042, 0.06253, 0.9042, 0.06267, 0.9043, 0.06267, 0.9043, 0.06253, 0.9042, 0.06209, 0.9017, 0.06209, 0.9035, 0.06209, 0.9035, 0.06209, 0.9017, 0.06354, 0.9017, 0.06354, 0.9035, 0.06354, 0.9035, 0.06354, 0.9017, 0.0622, 0.9039, 0.06213, 0.9037, 0.06213, 0.9037, 0.0622, 0.9039, 0.06343, 0.9039, 0.0635, 0.9037, 0.0635, 0.9037, 0.06343, 0.9039, 0.0631, 0.9042, 0.06296, 0.9043, 0.06296, 0.9043, 0.0631, 0.9042, 0.06354, 0.9035, 0.06354, 0.9035, 0.06354, 0.9035, 0.06354, 0.9035, 0.06213, 0.9037, 0.0622, 0.9039, 0.0622, 0.9039, 0.06213, 0.9037, 0.06253, 0.9042, 0.0624, 0.9041, 0.0624, 0.9041, 0.06253, 0.9042, 0.06296, 0.9043, 0.0631, 0.9042, 0.0631, 0.9042, 0.06296, 0.9043, 0.06343, 0.9039, 0.06334, 0.904, 0.06334, 0.904, 0.06343, 0.9039, 0.0624, 0.9041, 0.06253, 0.9042, 0.06253, 0.9042, 0.0624, 0.9041, 0.06354, 0.9035, 0.06354, 0.9017, 0.06354, 0.9017, 0.06354, 0.9035, 0.06213, 0.9037, 0.06209, 0.9035, 0.06209, 0.9035, 0.06213, 0.9037, 0.06334, 0.904, 0.06343, 0.9039, 0.06343, 0.9039, 0.06334, 0.904, 0.06296, 0.9043, 0.06281, 0.9043, 0.06281, 0.9043, 0.06296, 0.9043, 0.0624, 0.9041, 0.06229, 0.904, 0.06229, 0.904, 0.0624, 0.9041, 0.06209, 0.9035, 0.06213, 0.9037, 0.06213, 0.9037, 0.06209, 0.9035, 0.06334, 0.904, 0.06323, 0.9041, 0.06323, 0.9041, 0.06334, 0.904, 0.06281, 0.9043, 0.06296, 0.9043, 0.06296, 0.9043, 0.06281, 0.9043, 0.06229, 0.904, 0.0624, 0.9041, 0.0624, 0.9041, 0.06229, 0.904, 0.06281, 0.9043, 0.06267, 0.9043, 0.06267, 0.9043, 0.06281, 0.9043, 0.06354, 0.9035, 0.0635, 0.9037, 0.0635, 0.9037, 0.06354, 0.9035, 0.06323, 0.9041, 0.06334, 0.904, 0.06334, 0.904, 0.06323, 0.9041, 0.06267, 0.9043, 0.06281, 0.9043, 0.06281, 0.9043, 0.06267, 0.9043, 0.06209, 0.9035, 0.06209, 0.9035, 0.06209, 0.9035, 0.06209, 0.9035, 0.07028, 0.8124, 0.06614, 0.8124, 0.06517, 0.8339, 0.06811, 0.8339, 0.06614, 0.8124, 0.0595, 0.8124, 0.06046, 0.8339, 0.06517, 0.8339, 0.0595, 0.8124, 0.05536, 0.8124, 0.05752, 0.8339, 0.06046, 0.8339, 0.05752, 0.8339, 0.05836, 0.8538, 0.06083, 0.8538, 0.06046, 0.8339, 0.06046, 0.8339, 0.06083, 0.8538, 0.0648, 0.8538, 0.06517, 0.8339, 0.06517, 0.8339, 0.0648, 0.8538, 0.06728, 0.8538, 0.06811, 0.8339, 0.05836, 0.8538, 0.05836, 0.9013, 0.06083, 0.9013, 0.06083, 0.8538, 0.06083, 0.8538, 0.06083, 0.9013, 0.06182, 0.9013, 0.06282, 0.9013, 0.06381, 0.9013, 0.0648, 0.9013, 0.0648, 0.8538, 0.0648, 0.8538, 0.0648, 0.9013, 0.06728, 0.9013, 0.06728, 0.8538, 0.05836, 0.9013, 0.05643, 0.9053, 0.05997, 0.9053, 0.06019, 0.9043, 0.0604, 0.9033, 0.06062, 0.9023, 0.06083, 0.9013, 0.06413, 0.9043, 0.06424, 0.9053, 0.06566, 0.9053, 0.06544, 0.9043, 0.0648, 0.9013, 0.06502, 0.9023, 0.06523, 0.9033, 0.06544, 0.9043, 0.06566, 0.9053, 0.06921, 0.9053, 0.06728, 0.9013, 0.05643, 0.9053, 0.05643, 0.9088, 0.05997, 0.9088, 0.05997, 0.9053, 0.05997, 0.9053, 0.05997, 0.9088, 0.06566, 0.9088, 0.06566, 0.9053, 0.06424, 0.9053, 0.06282, 0.9053, 0.06139, 0.9053, 0.06566, 0.9053, 0.06566, 0.9088, 0.06921, 0.9088, 0.06921, 0.9053, 0.05643, 0.9088, 0.05723, 0.9054, 0.06033, 0.9054, 0.05997, 0.9088, 0.05997, 0.9088, 0.06033, 0.9054, 0.0653, 0.9054, 0.06566, 0.9088, 0.06566, 0.9088, 0.0653, 0.9054, 0.0684, 0.9054, 0.06921, 0.9088, 0.05723, 0.9054, 0.05915, 0.9054, 0.06118, 0.9054, 0.06033, 0.9054, 0.06033, 0.9054, 0.06118, 0.9054, 0.06445, 0.9054, 0.0653, 0.9054, 0.0653, 0.9054, 0.06445, 0.9054, 0.06648, 0.9054, 0.0684, 0.9054, 0.05915, 0.9054, 0.05915, 0.9139, 0.06118, 0.9139, 0.06118, 0.9054, 0.06118, 0.9054, 0.06118, 0.9139, 0.06445, 0.9139, 0.06445, 0.9054, 0.06445, 0.9054, 0.06445, 0.9139, 0.06648, 0.9139, 0.06648, 0.9054, 0.05915, 0.9139, 0.05784, 0.9173, 0.0606, 0.9173, 0.06118, 0.9139, 0.06118, 0.9139, 0.0606, 0.9173, 0.06503, 0.9173, 0.06445, 0.9139, 0.06445, 0.9139, 0.06503, 0.9173, 0.06779, 0.9173, 0.06648, 0.9139, 0.05784, 0.9173, 0.05784, 0.9205, 0.0606, 0.9205, 0.0606, 0.9173, 0.0606, 0.9173, 0.0606, 0.9205, 0.06503, 0.9205, 0.06503, 0.9173, 0.06503, 0.9173, 0.06503, 0.9205, 0.06779, 0.9205, 0.06779, 0.9173, 0.05784, 0.9205, 0.05997, 0.9205, 0.06155, 0.9205, 0.0606, 0.9205, 0.0606, 0.9205, 0.06155, 0.9205, 0.06408, 0.9205, 0.06503, 0.9205, 0.06503, 0.9205, 0.06408, 0.9205, 0.06566, 0.9205, 0.06779, 0.9205, 0.05997, 0.9205, 0.05997, 0.9273, 0.06155, 0.9273, 0.06155, 0.9205, 0.06155, 0.9205, 0.06155, 0.9273, 0.06408, 0.9273, 0.06408, 0.9205, 0.06408, 0.9205, 0.06408, 0.9273, 0.06566, 0.9273, 0.06566, 0.9205, 0.05997, 0.9273, 0.05917, 0.926, 0.06119, 0.926, 0.06155, 0.9273, 0.06155, 0.9273, 0.06119, 0.926, 0.06444, 0.926, 0.06408, 0.9273, 0.06408, 0.9273, 0.06444, 0.926, 0.06646, 0.926, 0.06566, 0.9273, 0.05917, 0.926, 0.06282, 0.9427, 0.06119, 0.926, 0.06119, 0.926, 0.06282, 0.9427, 0.06444, 0.926, 0.06444, 0.926, 0.06282, 0.9427, 0.06646, 0.926, 0.0615, 0.9043, 0.06139, 0.9053, 0.06282, 0.9053, 0.06282, 0.9043, 0.06392, 0.9016, 0.06402, 0.9033, 0.06523, 0.9033, 0.06502, 0.9023, 0.06282, 0.9043, 0.06282, 0.9053, 0.06424, 0.9053, 0.06413, 0.9043, 0.06402, 0.9033, 0.06413, 0.9043, 0.06544, 0.9043, 0.06523, 0.9033, 0.06019, 0.9043, 0.05997, 0.9053, 0.06139, 0.9053, 0.0615, 0.9043, 0.0604, 0.9033, 0.06019, 0.9043, 0.0615, 0.9043, 0.06161, 0.9033, 0.06062, 0.9023, 0.0604, 0.9033, 0.06161, 0.9033, 0.06172, 0.9016, 0.06083, 0.9013, 0.06062, 0.9023, 0.06172, 0.9016, 0.06182, 0.9013, 0.06182, 0.9013, 0.06172, 0.9016, 0.06282, 0.9016, 0.06282, 0.9013, 0.06282, 0.9013, 0.06282, 0.9016, 0.06392, 0.9016, 0.06381, 0.9013, 0.06381, 0.9013, 0.06392, 0.9016, 0.06502, 0.9023, 0.0648, 0.9013, 0.0635, 0.9037, 0.0635, 0.9037, 0.06354, 0.9035, 0.06354, 0.9035, 0.06229, 0.904, 0.06229, 0.904, 0.0622, 0.9039, 0.0622, 0.9039, 0.06161, 0.9033, 0.06209, 0.9035, 0.06209, 0.9017, 0.06172, 0.9016, 0.06282, 0.9016, 0.06172, 0.9016, 0.06209, 0.9017, 0.06354, 0.9017, 0.06392, 0.9016, 0.06392, 0.9016, 0.06354, 0.9017, 0.06354, 0.9035, 0.06402, 0.9033, 0.06267, 0.9043, 0.06253, 0.9042, 0.06282, 0.9043, 0.0635, 0.9037, 0.06402, 0.9033, 0.06354, 0.9035, 0.06413, 0.9043, 0.0635, 0.9037, 0.06343, 0.9039, 0.06209, 0.9035, 0.06161, 0.9033, 0.06213, 0.9037, 0.06402, 0.9033, 0.0635, 0.9037, 0.06413, 0.9043, 0.06282, 0.9043, 0.0631, 0.9042, 0.06296, 0.9043, 0.06213, 0.9037, 0.06161, 0.9033, 0.0615, 0.9043, 0.0615, 0.9043, 0.0622, 0.9039, 0.06213, 0.9037, 0.06282, 0.9043, 0.06296, 0.9043, 0.06281, 0.9043, 0.0615, 0.9043, 0.06229, 0.904, 0.0622, 0.9039, 0.06413, 0.9043, 0.06343, 0.9039, 0.06334, 0.904, 0.0615, 0.9043, 0.0624, 0.9041, 0.06229, 0.904, 0.0631, 0.9042, 0.06413, 0.9043, 0.06323, 0.9041, 0.0615, 0.9043, 0.06253, 0.9042, 0.0624, 0.9041, 0.06413, 0.9043, 0.0631, 0.9042, 0.06282, 0.9043, 0.06282, 0.9043, 0.06253, 0.9042, 0.0615, 0.9043, 0.06281, 0.9043, 0.06267, 0.9043, 0.06282, 0.9043, 0.06413, 0.9043, 0.06334, 0.904, 0.06323, 0.9041, 0.06354, 0.9017, 0.06354, 0.9017, 0.06209, 0.9017, 0.06209, 0.9017, 0.06323, 0.9041, 0.06323, 0.9041, 0.0631, 0.9042, 0.0631, 0.9042, 0.06209, 0.9035, 0.06209, 0.9035, 0.06209, 0.9017, 0.06209, 0.9017, 0.06267, 0.9043, 0.06267, 0.9043, 0.06253, 0.9042, 0.06253, 0.9042, 0.0622, 0.9039, 0.0622, 0.9039, 0.06229, 0.904, 0.06229, 0.904, 0.0635, 0.9037, 0.0635, 0.9037, 0.06343, 0.9039, 0.06343, 0.9039, 0.0631, 0.9042, 0.0631, 0.9042, 0.06323, 0.9041, 0.06323, 0.9041, 0.06253, 0.9042, 0.06253, 0.9042, 0.06267, 0.9043, 0.06267, 0.9043, 0.06209, 0.9017, 0.06209, 0.9017, 0.06209, 0.9035, 0.06209, 0.9035, 0.06354, 0.9017, 0.06354, 0.9017, 0.06354, 0.9035, 0.06354, 0.9035, 0.0622, 0.9039, 0.0622, 0.9039, 0.06213, 0.9037, 0.06213, 0.9037, 0.06343, 0.9039, 0.06343, 0.9039, 0.0635, 0.9037, 0.0635, 0.9037, 0.0631, 0.9042, 0.0631, 0.9042, 0.06296, 0.9043, 0.06296, 0.9043, 0.06354, 0.9035, 0.06354, 0.9035, 0.06354, 0.9035, 0.06354, 0.9035, 0.06213, 0.9037, 0.06213, 0.9037, 0.0622, 0.9039, 0.0622, 0.9039, 0.06253, 0.9042, 0.06253, 0.9042, 0.0624, 0.9041, 0.0624, 0.9041, 0.06296, 0.9043, 0.06296, 0.9043, 0.0631, 0.9042, 0.0631, 0.9042, 0.06343, 0.9039, 0.06343, 0.9039, 0.06334, 0.904, 0.06334, 0.904, 0.0624, 0.9041, 0.0624, 0.9041, 0.06253, 0.9042, 0.06253, 0.9042, 0.06354, 0.9035, 0.06354, 0.9035, 0.06354, 0.9017, 0.06354, 0.9017, 0.06213, 0.9037, 0.06213, 0.9037, 0.06209, 0.9035, 0.06209, 0.9035, 0.06334, 0.904, 0.06334, 0.904, 0.06343, 0.9039, 0.06343, 0.9039, 0.06296, 0.9043, 0.06296, 0.9043, 0.06281, 0.9043, 0.06281, 0.9043, 0.0624, 0.9041, 0.0624, 0.9041, 0.06229, 0.904, 0.06229, 0.904, 0.06209, 0.9035, 0.06209, 0.9035, 0.06213, 0.9037, 0.06213, 0.9037, 0.06334, 0.904, 0.06334, 0.904, 0.06323, 0.9041, 0.06323, 0.9041, 0.06281, 0.9043, 0.06281, 0.9043, 0.06296, 0.9043, 0.06296, 0.9043, 0.06229, 0.904, 0.06229, 0.904, 0.0624, 0.9041, 0.0624, 0.9041, 0.06281, 0.9043, 0.06281, 0.9043, 0.06267, 0.9043, 0.06267, 0.9043, 0.06354, 0.9035, 0.06354, 0.9035, 0.0635, 0.9037, 0.0635, 0.9037, 0.06323, 0.9041, 0.06323, 0.9041, 0.06334, 0.904, 0.06334, 0.904, 0.06267, 0.9043, 0.06267, 0.9043, 0.06281, 0.9043, 0.06281, 0.9043, 0.06209, 0.9035, 0.06209, 0.9035, 0.06209, 0.9035, 0.06209, 0.9035])
me_cylinder_001.use_remesh_preserve_volume = False
me_cylinder_001.use_remesh_preserve_attributes = False
me_cylinder_001.use_mirror_vertex_groups = False
me_cylinder_001.update()

# ---- objects
ob_cylinder = bpy.data.objects.new('Cylinder', me_cylinder_001)

# ---- transforms, parenting, visibility, modifiers, constraints
ob_cylinder.location = (-0.7721, 0.0, -2.446)
ob_cylinder.scale = (0.4518, 0.4518, 0.4518)
ob_cylinder.lineart.crease_threshold = 0.0

# ---- collection membership
col_collection_1.objects.link(ob_cylinder)

# ---- scene / render settings (as saved in the file)
scene.frame_start = 1; scene.frame_end = 250; scene.frame_set(1)
scene.render.engine = 'BLENDER_EEVEE_NEXT'
scene.render.resolution_percentage = 50
scene.render.dither_intensity = 0.0
scene.cycles.use_denoising = False
scene.cycles.samples = 10
scene.cycles.sampling_pattern = 'TABULATED_SOBOL'
scene.cycles.light_sampling_threshold = 0.0
scene.cycles.use_adaptive_sampling = False
scene.cycles.use_light_tree = False
scene.cycles.blur_glossy = 0.0
scene.cycles.volume_bounces = 1
scene.cycles.pixel_filter_type = 'GAUSSIAN'
scene.cycles.sample_clamp_indirect = 0.0
scene.view_settings.view_transform = 'Standard'
bpy.context.view_layer.update()

# ---- added for rendering (the .blend has no active camera and no usable light): camera, sun
cam_auto = bpy.data.cameras.new('AutoCamera')
cam_auto.lens = 50.0
cam_auto.sensor_width = 36.0
cam_auto.clip_end = 1000.0
ob_auto_camera = bpy.data.objects.new('AutoCamera', cam_auto)
scene.collection.objects.link(ob_auto_camera)
ob_auto_camera.location = (6.67942, -8.63829, 6.78885)
ob_auto_camera.rotation_euler = (1.09748, -7.21219e-08, 0.694738)
scene.camera = ob_auto_camera
light_auto_sun = bpy.data.lights.new('AutoSun', 'SUN')
light_auto_sun.energy = 3.0
light_auto_sun.angle = 0.0523599
ob_auto_sun = bpy.data.objects.new('AutoSun', light_auto_sun)
scene.collection.objects.link(ob_auto_sun)
ob_auto_sun.rotation_euler = (0.872665, 0.174533, 0.523599)
bpy.context.view_layer.update()

